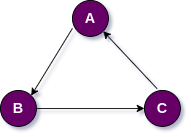

The diagram above was exported from draw.io. Its source (the exported page's mxGraphModel, read from the mxfile embedded in the PNG):
<mxGraphModel dx="880" dy="461" grid="1" gridSize="10" guides="1" tooltips="1" connect="1" arrows="1" fold="1" page="1" pageScale="1" pageWidth="1100" pageHeight="850" background="none" math="0" shadow="0">
  <root>
    <mxCell id="0" />
    <mxCell id="1" parent="0" />
    <mxCell id="nJCLRoThSb5SGUoje4sw-1" value="A" style="ellipse;whiteSpace=wrap;html=1;aspect=fixed;fillColor=#660066;fontStyle=1;fontSize=16;fontColor=#FFFFFF;" vertex="1" parent="1">
      <mxGeometry x="400" y="150" width="40" height="40" as="geometry" />
    </mxCell>
    <mxCell id="nJCLRoThSb5SGUoje4sw-2" value="C" style="ellipse;whiteSpace=wrap;html=1;aspect=fixed;fillColor=#660066;fontStyle=1;fontSize=16;fontColor=#FFFFFF;" vertex="1" parent="1">
      <mxGeometry x="480" y="250" width="40" height="40" as="geometry" />
    </mxCell>
    <mxCell id="nJCLRoThSb5SGUoje4sw-3" value="B" style="ellipse;whiteSpace=wrap;html=1;aspect=fixed;fillColor=#660066;fontStyle=1;fontSize=16;fontColor=#FFFFFF;" vertex="1" parent="1">
      <mxGeometry x="320" y="250" width="40" height="40" as="geometry" />
    </mxCell>
    <mxCell id="nJCLRoThSb5SGUoje4sw-4" value="" style="endArrow=classic;html=1;rounded=0;exitX=0;exitY=0.775;exitDx=0;exitDy=0;exitPerimeter=0;entryX=1;entryY=0;entryDx=0;entryDy=0;" edge="1" parent="1" source="nJCLRoThSb5SGUoje4sw-1" target="nJCLRoThSb5SGUoje4sw-3">
      <mxGeometry width="50" height="50" relative="1" as="geometry">
        <mxPoint x="430" y="330" as="sourcePoint" />
        <mxPoint x="480" y="280" as="targetPoint" />
        <Array as="points" />
      </mxGeometry>
    </mxCell>
    <mxCell id="nJCLRoThSb5SGUoje4sw-5" value="" style="endArrow=classic;html=1;rounded=0;exitX=1;exitY=0.5;exitDx=0;exitDy=0;entryX=0;entryY=0.5;entryDx=0;entryDy=0;" edge="1" parent="1" source="nJCLRoThSb5SGUoje4sw-3" target="nJCLRoThSb5SGUoje4sw-2">
      <mxGeometry width="50" height="50" relative="1" as="geometry">
        <mxPoint x="430" y="330" as="sourcePoint" />
        <mxPoint x="480" y="280" as="targetPoint" />
      </mxGeometry>
    </mxCell>
    <mxCell id="nJCLRoThSb5SGUoje4sw-6" value="" style="endArrow=classic;html=1;rounded=0;exitX=0.35;exitY=-0.05;exitDx=0;exitDy=0;exitPerimeter=0;entryX=1;entryY=1;entryDx=0;entryDy=0;" edge="1" parent="1" source="nJCLRoThSb5SGUoje4sw-2" target="nJCLRoThSb5SGUoje4sw-1">
      <mxGeometry width="50" height="50" relative="1" as="geometry">
        <mxPoint x="430" y="330" as="sourcePoint" />
        <mxPoint x="480" y="280" as="targetPoint" />
      </mxGeometry>
    </mxCell>
  </root>
</mxGraphModel>